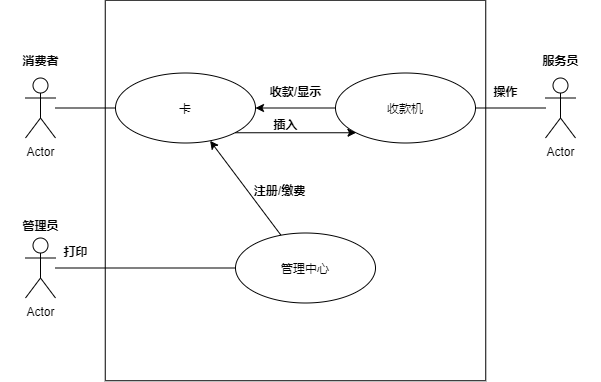

The diagram above was exported from draw.io. Its source (the exported page's mxGraphModel, read from the mxfile embedded in the PNG):
<mxGraphModel dx="802" dy="442" grid="1" gridSize="10" guides="1" tooltips="1" connect="1" arrows="1" fold="1" page="1" pageScale="1" pageWidth="827" pageHeight="1169" math="0" shadow="0">
  <root>
    <mxCell id="0" />
    <mxCell id="1" parent="0" />
    <mxCell id="oo1f_NMugL-tEPKS2Jxq-32" value="" style="whiteSpace=wrap;html=1;aspect=fixed;" vertex="1" parent="1">
      <mxGeometry x="239.75" y="72.75" width="380.5" height="380.5" as="geometry" />
    </mxCell>
    <mxCell id="oo1f_NMugL-tEPKS2Jxq-25" style="orthogonalLoop=1;jettySize=auto;html=1;endArrow=none;endFill=0;" edge="1" parent="1" source="oo1f_NMugL-tEPKS2Jxq-1" target="oo1f_NMugL-tEPKS2Jxq-14">
      <mxGeometry relative="1" as="geometry" />
    </mxCell>
    <object label="Actor" id="oo1f_NMugL-tEPKS2Jxq-1">
      <mxCell style="shape=umlActor;verticalLabelPosition=bottom;labelBackgroundColor=#ffffff;verticalAlign=top;html=1;" vertex="1" parent="1">
        <mxGeometry x="160" y="150.5" width="30" height="60" as="geometry" />
      </mxCell>
    </object>
    <mxCell id="oo1f_NMugL-tEPKS2Jxq-28" style="edgeStyle=none;orthogonalLoop=1;jettySize=auto;html=1;endArrow=classic;endFill=1;" edge="1" parent="1" source="oo1f_NMugL-tEPKS2Jxq-13" target="oo1f_NMugL-tEPKS2Jxq-14">
      <mxGeometry relative="1" as="geometry" />
    </mxCell>
    <mxCell id="oo1f_NMugL-tEPKS2Jxq-13" value="管理中心" style="ellipse;whiteSpace=wrap;html=1;" vertex="1" parent="1">
      <mxGeometry x="370" y="305.5" width="140" height="70" as="geometry" />
    </mxCell>
    <mxCell id="oo1f_NMugL-tEPKS2Jxq-34" style="edgeStyle=none;orthogonalLoop=1;jettySize=auto;html=1;entryX=0;entryY=1;entryDx=0;entryDy=0;endArrow=classic;endFill=1;exitX=1;exitY=1;exitDx=0;exitDy=0;" edge="1" parent="1" source="oo1f_NMugL-tEPKS2Jxq-14" target="oo1f_NMugL-tEPKS2Jxq-15">
      <mxGeometry relative="1" as="geometry" />
    </mxCell>
    <mxCell id="oo1f_NMugL-tEPKS2Jxq-14" value="卡" style="ellipse;whiteSpace=wrap;html=1;" vertex="1" parent="1">
      <mxGeometry x="250" y="145.5" width="140" height="70" as="geometry" />
    </mxCell>
    <mxCell id="oo1f_NMugL-tEPKS2Jxq-30" style="edgeStyle=none;orthogonalLoop=1;jettySize=auto;html=1;endArrow=classic;endFill=1;" edge="1" parent="1" source="oo1f_NMugL-tEPKS2Jxq-15" target="oo1f_NMugL-tEPKS2Jxq-14">
      <mxGeometry relative="1" as="geometry" />
    </mxCell>
    <mxCell id="oo1f_NMugL-tEPKS2Jxq-15" value="收款机" style="ellipse;whiteSpace=wrap;html=1;" vertex="1" parent="1">
      <mxGeometry x="470" y="145.5" width="140" height="70" as="geometry" />
    </mxCell>
    <mxCell id="oo1f_NMugL-tEPKS2Jxq-26" style="edgeStyle=none;orthogonalLoop=1;jettySize=auto;html=1;endArrow=none;endFill=0;" edge="1" parent="1" source="oo1f_NMugL-tEPKS2Jxq-17" target="oo1f_NMugL-tEPKS2Jxq-15">
      <mxGeometry relative="1" as="geometry" />
    </mxCell>
    <mxCell id="oo1f_NMugL-tEPKS2Jxq-17" value="Actor" style="shape=umlActor;verticalLabelPosition=bottom;labelBackgroundColor=#ffffff;verticalAlign=top;html=1;" vertex="1" parent="1">
      <mxGeometry x="680" y="150.5" width="30" height="60" as="geometry" />
    </mxCell>
    <mxCell id="oo1f_NMugL-tEPKS2Jxq-18" value="服务员" style="text;align=center;fontStyle=1;verticalAlign=middle;spacingLeft=3;spacingRight=3;strokeColor=none;rotatable=0;points=[[0,0.5],[1,0.5]];portConstraint=eastwest;html=1;" vertex="1" parent="1">
      <mxGeometry x="655" y="119.5" width="80" height="26" as="geometry" />
    </mxCell>
    <mxCell id="oo1f_NMugL-tEPKS2Jxq-19" value="消费者" style="text;align=center;fontStyle=1;verticalAlign=middle;spacingLeft=3;spacingRight=3;strokeColor=none;rotatable=0;points=[[0,0.5],[1,0.5]];portConstraint=eastwest;html=1;" vertex="1" parent="1">
      <mxGeometry x="135" y="119.5" width="80" height="26" as="geometry" />
    </mxCell>
    <mxCell id="oo1f_NMugL-tEPKS2Jxq-27" style="edgeStyle=none;orthogonalLoop=1;jettySize=auto;html=1;endArrow=none;endFill=0;" edge="1" parent="1" source="oo1f_NMugL-tEPKS2Jxq-20" target="oo1f_NMugL-tEPKS2Jxq-13">
      <mxGeometry relative="1" as="geometry" />
    </mxCell>
    <mxCell id="oo1f_NMugL-tEPKS2Jxq-20" value="Actor" style="shape=umlActor;verticalLabelPosition=bottom;labelBackgroundColor=#ffffff;verticalAlign=top;html=1;" vertex="1" parent="1">
      <mxGeometry x="160" y="310.5" width="30" height="60" as="geometry" />
    </mxCell>
    <mxCell id="oo1f_NMugL-tEPKS2Jxq-22" value="管理员" style="text;align=center;fontStyle=1;verticalAlign=middle;spacingLeft=3;spacingRight=3;strokeColor=none;rotatable=0;points=[[0,0.5],[1,0.5]];portConstraint=eastwest;html=1;" vertex="1" parent="1">
      <mxGeometry x="135" y="284.5" width="80" height="26" as="geometry" />
    </mxCell>
    <mxCell id="oo1f_NMugL-tEPKS2Jxq-29" value="注册/缴费" style="text;align=center;fontStyle=1;verticalAlign=middle;spacingLeft=3;spacingRight=3;strokeColor=none;rotatable=0;points=[[0,0.5],[1,0.5]];portConstraint=eastwest;html=1;" vertex="1" parent="1">
      <mxGeometry x="374" y="250" width="80" height="26" as="geometry" />
    </mxCell>
    <mxCell id="oo1f_NMugL-tEPKS2Jxq-31" value="收款/显示" style="text;align=center;fontStyle=1;verticalAlign=middle;spacingLeft=3;spacingRight=3;strokeColor=none;rotatable=0;points=[[0,0.5],[1,0.5]];portConstraint=eastwest;html=1;" vertex="1" parent="1">
      <mxGeometry x="390" y="150.5" width="80" height="26" as="geometry" />
    </mxCell>
    <mxCell id="oo1f_NMugL-tEPKS2Jxq-33" value="打印" style="text;align=center;fontStyle=1;verticalAlign=middle;spacingLeft=3;spacingRight=3;strokeColor=none;rotatable=0;points=[[0,0.5],[1,0.5]];portConstraint=eastwest;html=1;" vertex="1" parent="1">
      <mxGeometry x="170" y="310.5" width="80" height="26" as="geometry" />
    </mxCell>
    <mxCell id="oo1f_NMugL-tEPKS2Jxq-35" value="插入" style="text;align=center;fontStyle=1;verticalAlign=middle;spacingLeft=3;spacingRight=3;strokeColor=none;rotatable=0;points=[[0,0.5],[1,0.5]];portConstraint=eastwest;html=1;" vertex="1" parent="1">
      <mxGeometry x="380" y="184.5" width="80" height="25.5" as="geometry" />
    </mxCell>
    <mxCell id="oo1f_NMugL-tEPKS2Jxq-36" value="操作" style="text;align=center;fontStyle=1;verticalAlign=middle;spacingLeft=3;spacingRight=3;strokeColor=none;rotatable=0;points=[[0,0.5],[1,0.5]];portConstraint=eastwest;html=1;" vertex="1" parent="1">
      <mxGeometry x="600" y="150.5" width="80" height="26" as="geometry" />
    </mxCell>
  </root>
</mxGraphModel>